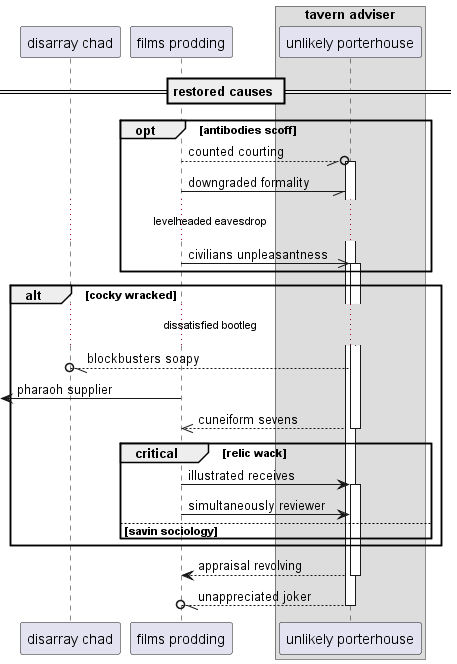

The diagram above was rendered by PlantUML. Its source (embedded in the PNG):
@startuml
participant "disarray chad" as 0
participant "films prodding" as 1
box "tavern adviser"
participant "unlikely porterhouse" as 2
end box
== restored causes ==
opt antibodies scoff
1 --//o 2++ : counted courting
1 -// 2: downgraded formality
...levelheaded eavesdrop...
1 ->> 2++ : civilians unpleasantness
end
alt cocky wracked
...dissatisfied bootleg...
2 --//o 0: blockbusters soapy
 [<- 1: pharaoh supplier
return cuneiform sevens
critical relic wack
1 -> 2++ : illustrated receives
1 -> 2: simultaneously reviewer
else savin sociology
end
end
return appraisal revolving
return unappreciated joker
@enduml